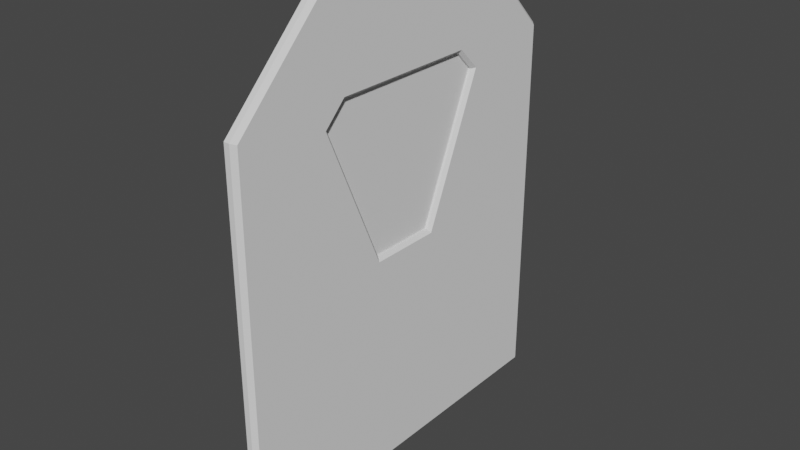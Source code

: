 # Source: Door1.blend  (saved by Blender 2.82.7; exported with 4.5.12 LTS)
import bpy
from mathutils import Matrix  # noqa: F401  (used for matrix-valued properties, if any)

bpy.ops.wm.read_factory_settings(use_empty=True)
scene = bpy.context.scene
scene.name = 'Scene'

# ---- collections
col_collection = bpy.data.collections.new('Collection'); scene.collection.children.link(col_collection)

# ---- world
world_world = bpy.data.worlds.new('World'); scene.world = world_world
world_world.use_nodes = True; world_world.node_tree.nodes.clear()
_N = world_world.node_tree.nodes; _L = world_world.node_tree.links
n0 = _N.new('ShaderNodeOutputWorld'); n0.name = 'World Output'; n0.location = (300, 300)
n1 = _N.new('ShaderNodeBackground'); n1.name = 'Background'; n1.location = (10, 300)
n1.inputs[0].default_value = (0.05088, 0.05088, 0.05088, 1.0)
_L.new(n1.outputs[0], n0.inputs[0])
n0.is_active_output = True
world_world.color = (0.05088, 0.05088, 0.05088)
world_world.use_sun_shadow = False
world_world.sun_shadow_jitter_overblur = 0.0

# ---- meshes
me_cube_011 = bpy.data.meshes.new('Cube.011')
me_cube_011.from_pydata([(-0.035, 0.0, -0.01613), (0.035, 0.0, -0.01613), (-0.035, 0.0, 1.095), (-0.035, 0.0, 1.898), (-0.035, 0.3803, 1.898), (-0.035, 0.4803, 1.798), (-0.035, 0.1742, 1.095), (0.035, 0.0, 1.078), (0.01893, 0.0, 1.095), (0.01893, 0.0, 1.898), (0.035, 0.0, 1.914), (0.035, 0.3869, 1.914), (0.01893, 0.3803, 1.898), (0.01893, 0.4803, 1.798), (0.035, 0.4994, 1.802), (0.01893, 0.1742, 1.095), (0.035, 0.1848, 1.078), (-0.035, 0.9632, -0.01613), (-0.01424, 0.984, -0.01613), (0.01424, 0.984, -0.01613), (0.035, 0.9632, -0.01613), (-0.035, 0.5051, 2.355), (-0.01424, 0.5138, 2.376), (-0.035, 0.9632, 1.894), (-0.01424, 0.984, 1.902), (0.035, 0.9632, 1.894), (0.01424, 0.984, 1.902), (0.035, 0.5051, 2.355), (0.01424, 0.5138, 2.376), (-0.01424, 0.0, 2.376), (-0.035, 0.0, 2.355), (0.035, 0.0, 2.355), (0.01424, 0.0, 2.376)], [], [(8, 15, 6, 2), (0, 2, 6, 5, 4, 3, 30, 21, 23, 17), (28, 22, 29, 32), (18, 24, 26, 19), (20, 25, 27, 31, 10, 11, 14, 16, 7, 1), (15, 13, 5, 6), (4, 5, 13, 12), (4, 12, 9, 3), (9, 12, 11, 10), (12, 13, 14, 11), (13, 15, 16, 14), (15, 8, 7, 16), (22, 28, 26, 24), (23, 21, 22, 24), (27, 25, 26, 28), (29, 22, 21, 30), (24, 18, 17, 23), (31, 27, 28, 32), (25, 20, 19, 26), (17, 18, 19, 20, 1, 0)])
_uv = me_cube_011.uv_layers.new(name='UVMap')
_uv.uv.foreach_set('vector', [0.4911, 0.5102, 0.4901, 0.49, 0.4901, 0.1623, 0.4911, 0.125, 0.375, 0.125, 0.4911, 0.125, 0.4901, 0.1623, 0.5615, 0.2005, 0.5728, 0.1874, 0.5751, 0.125, 0.6228, 0.125, 0.6227, 0.1845, 0.568, 0.2473, 0.375, 0.2474, 0.6992, 0.5647, 0.8008, 0.5647, 0.8008, 0.625, 0.6992, 0.625, 0.375, 0.3242, 0.5686, 0.3242, 0.5686, 0.4258, 0.375, 0.4258, 0.375, 0.5026, 0.568, 0.5027, 0.6227, 0.5655, 0.6228, 0.625, 0.5767, 0.625, 0.5745, 0.5618, 0.5618, 0.5472, 0.4883, 0.5863, 0.4894, 0.625, 0.375, 0.625, 0.4901, 0.49, 0.5615, 0.4694, 0.5615, 0.2005, 0.4901, 0.1623, 0.5728, 0.1874, 0.5615, 0.2005, 0.5615, 0.4694, 0.5728, 0.4765, 0.5728, 0.1874, 0.5728, 0.4765, 0.5751, 0.5102, 0.5751, 0.125, 0.5751, 0.5102, 0.5728, 0.4765, 0.5745, 0.5618, 0.5767, 0.625, 0.5728, 0.4765, 0.5615, 0.4694, 0.5618, 0.5472, 0.5745, 0.5618, 0.5615, 0.4694, 0.4901, 0.49, 0.4883, 0.5863, 0.5618, 0.5472, 0.4901, 0.49, 0.4911, 0.5102, 0.4894, 0.625, 0.4883, 0.5863, 0.8008, 0.5647, 0.6992, 0.5647, 0.6992, 0.5, 0.8008, 0.5, 0.568, 0.2473, 0.6227, 0.1845, 0.625, 0.1853, 0.5686, 0.25, 0.6227, 0.5655, 0.568, 0.5027, 0.5686, 0.5, 0.625, 0.5647, 0.8008, 0.625, 0.8008, 0.5647, 0.875, 0.5657, 0.875, 0.625, 0.5686, 0.3242, 0.375, 0.3242, 0.375, 0.2474, 0.568, 0.2473, 0.6228, 0.625, 0.6227, 0.5655, 0.6992, 0.5647, 0.6992, 0.625, 0.568, 0.5027, 0.375, 0.5026, 0.375, 0.4258, 0.5686, 0.4258, 0.125, 0.5026, 0.1992, 0.5, 0.3008, 0.5, 0.375, 0.5026, 0.375, 0.625, 0.125, 0.625])
me_cube_011.use_remesh_fix_poles = True
me_cube_011.use_remesh_preserve_attributes = False
me_cube_011.use_mirror_vertex_groups = False
me_cube_011.update()
me_cube_012 = bpy.data.meshes.new('Cube.012')
me_cube_012.from_pydata([(-0.00638, -0.6478, 1.051), (-0.00638, -0.6478, 1.949), (-0.00638, 0.6478, 1.051), (-0.00638, 0.6478, 1.949), (0.00638, -0.6478, 1.051), (0.00638, -0.6478, 1.949), (0.00638, 0.6478, 1.051), (0.00638, 0.6478, 1.949)], [], [(0, 1, 3, 2), (2, 3, 7, 6), (6, 7, 5, 4), (4, 5, 1, 0), (2, 6, 4, 0), (7, 3, 1, 5)])
_uv = me_cube_012.uv_layers.new(name='UVMap')
_uv.uv.foreach_set('vector', [0.375, 0.0, 0.625, 0.0, 0.625, 0.25, 0.375, 0.25, 0.375, 0.25, 0.625, 0.25, 0.625, 0.5, 0.375, 0.5, 0.375, 0.5, 0.625, 0.5, 0.625, 0.75, 0.375, 0.75, 0.375, 0.75, 0.625, 0.75, 0.625, 1.0, 0.375, 1.0, 0.125, 0.5, 0.375, 0.5, 0.375, 0.75, 0.125, 0.75, 0.625, 0.5, 0.875, 0.5, 0.875, 0.75, 0.625, 0.75])
me_cube_012.use_remesh_fix_poles = True
me_cube_012.use_remesh_preserve_attributes = False
me_cube_012.use_mirror_vertex_groups = False
me_cube_012.update()

# ---- objects
ob_cube_001 = bpy.data.objects.new('Cube.001', me_cube_011)
ob_cube_002 = bpy.data.objects.new('Cube.002', me_cube_012)

# ---- transforms, parenting, visibility, modifiers, constraints
ob_cube_001.location = (0.0, 0.0, 0.0)
ob_cube_001.lineart.crease_threshold = 0.0
_m = ob_cube_001.modifiers.new('Mirror', 'MIRROR')
_m.use_axis = (False, True, False)
ob_cube_002.location = (0.0, 0.0, 0.0)
ob_cube_002.lineart.crease_threshold = 0.0

# ---- collection membership
col_collection.objects.link(ob_cube_001)
col_collection.objects.link(ob_cube_002)

# ---- scene / render settings (as saved in the file)
scene.frame_start = 1; scene.frame_end = 250; scene.frame_set(1)
scene.render.engine = 'BLENDER_EEVEE_NEXT'
scene.cycles.use_denoising = False
scene.cycles.samples = 128
scene.cycles.sampling_pattern = 'TABULATED_SOBOL'
scene.cycles.use_adaptive_sampling = False
scene.cycles.use_light_tree = False
scene.view_settings.view_transform = 'Filmic'
bpy.context.view_layer.update()

# ---- added for rendering (the .blend has no active camera and no usable light): camera, sun
cam_auto = bpy.data.cameras.new('AutoCamera')
cam_auto.lens = 50.0
cam_auto.sensor_width = 36.0
cam_auto.clip_end = 1000.0
ob_auto_camera = bpy.data.objects.new('AutoCamera', cam_auto)
scene.collection.objects.link(ob_auto_camera)
ob_auto_camera.location = (2.86655, -3.43986, 3.47307)
ob_auto_camera.rotation_euler = (1.09748, -7.21219e-08, 0.694738)
scene.camera = ob_auto_camera
light_auto_sun = bpy.data.lights.new('AutoSun', 'SUN')
light_auto_sun.energy = 3.0
light_auto_sun.angle = 0.0523599
ob_auto_sun = bpy.data.objects.new('AutoSun', light_auto_sun)
scene.collection.objects.link(ob_auto_sun)
ob_auto_sun.rotation_euler = (0.872665, 0.174533, 0.523599)
bpy.context.view_layer.update()
